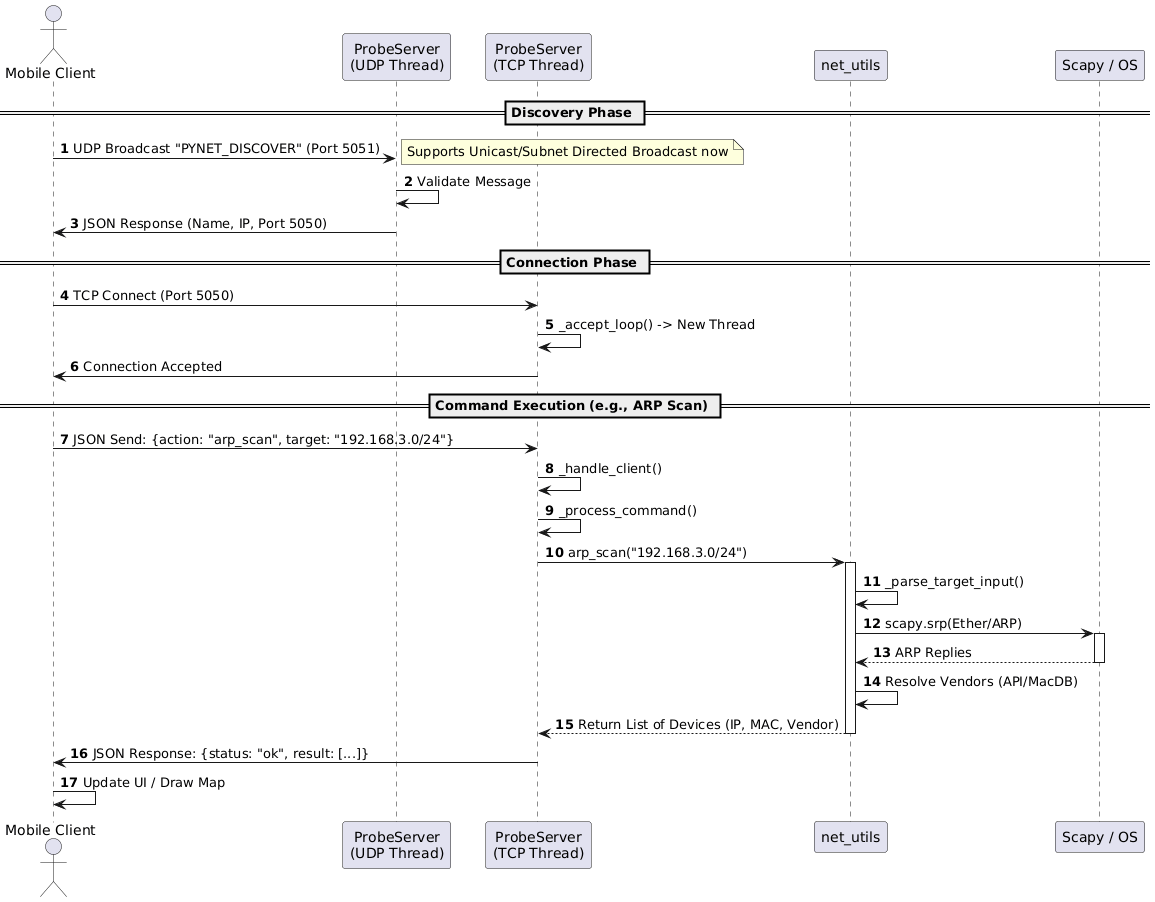

The diagram above was rendered by PlantUML. Its source (embedded in the PNG):
@startuml
autonumber
actor "Mobile Client" as Client
participant "ProbeServer\n(UDP Thread)" as UDP
participant "ProbeServer\n(TCP Thread)" as TCP
participant "net_utils" as Net
participant "Scapy / OS" as OS

== Discovery Phase ==
Client -> UDP : UDP Broadcast "PYNET_DISCOVER" (Port 5051)
note right: Supports Unicast/Subnet Directed Broadcast now
UDP -> UDP : Validate Message
UDP -> Client : JSON Response (Name, IP, Port 5050)

== Connection Phase ==
Client -> TCP : TCP Connect (Port 5050)
TCP -> TCP : _accept_loop() -> New Thread
TCP -> Client : Connection Accepted

== Command Execution (e.g., ARP Scan) ==
Client -> TCP : JSON Send: {action: "arp_scan", target: "192.168.3.0/24"}
TCP -> TCP : _handle_client()
TCP -> TCP : _process_command()

TCP -> Net : arp_scan("192.168.3.0/24")
activate Net

Net -> Net : _parse_target_input()
Net -> OS : scapy.srp(Ether/ARP)
activate OS
OS --> Net : ARP Replies
deactivate OS

Net -> Net : Resolve Vendors (API/MacDB)
Net --> TCP : Return List of Devices (IP, MAC, Vendor)
deactivate Net

TCP -> Client : JSON Response: {status: "ok", result: [...]}
Client -> Client : Update UI / Draw Map
@enduml